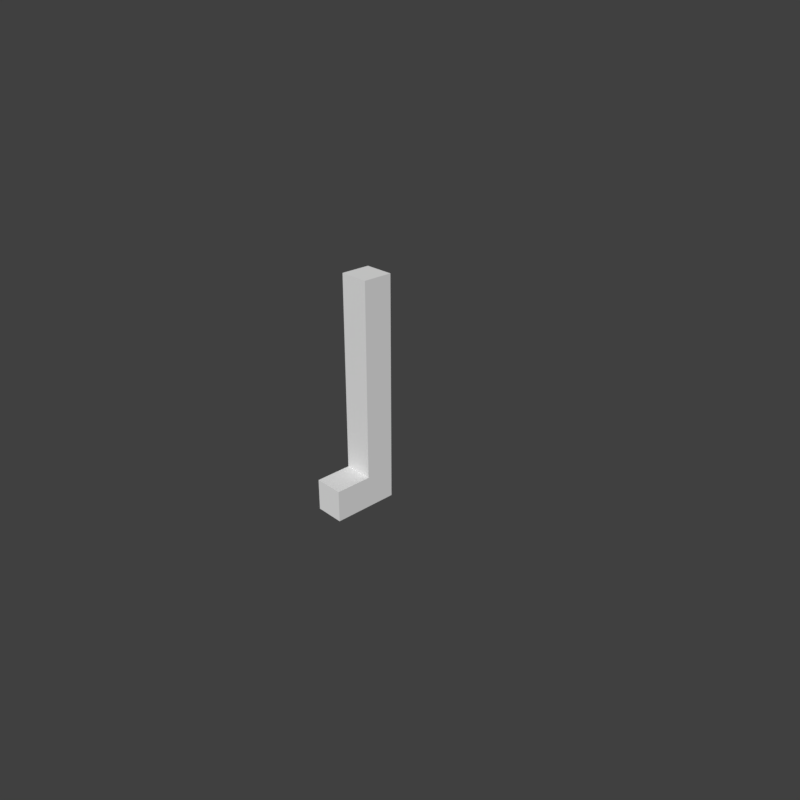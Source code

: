# Source: leg.blend  (saved by Blender 2.82.7; exported with 4.5.12 LTS)
import bpy
from mathutils import Matrix  # noqa: F401  (used for matrix-valued properties, if any)

bpy.ops.wm.read_factory_settings(use_empty=True)
scene = bpy.context.scene
scene.name = 'Scene'

# ---- collections
col_collection_1 = bpy.data.collections.new('Collection 1'); scene.collection.children.link(col_collection_1)

# ---- materials (node trees are filled in below, after node groups)
mat_material = bpy.data.materials.new('Material')
mat_material.alpha_threshold = 0.0
mat_material.use_transparent_shadow = False
mat_material.roughness = 0.5
mat_material.line_color = (0.0, 0.0, 0.0, 1.0)

# ---- material node trees

# ---- world
world_world = bpy.data.worlds.new('World'); scene.world = world_world
world_world.color = (0.05088, 0.05088, 0.05088)
world_world.use_sun_shadow = False
world_world.sun_shadow_jitter_overblur = 0.0
world_world.cycles.sampling_method = 'MANUAL'

# ---- cameras
cam_camera = bpy.data.cameras.new('Camera')
cam_camera.clip_end = 100.0
cam_camera.lens = 35.0
cam_camera.sensor_width = 32.0
cam_camera.sensor_height = 18.0
cam_camera.ortho_scale = 7.314
cam_camera.dof.focus_distance = 0.0
cam_camera.dof.aperture_fstop = 128.0

# ---- meshes
me_cube = bpy.data.meshes.new('Cube')
me_cube.from_pydata([(0.2, 0.2, -1.0), (0.2, -0.2, -1.0), (-0.2, -0.2, -1.0), (-0.2, 0.2, -1.0), (0.2, 0.2, 2.085), (0.2, -0.2, 2.085), (-0.2, -0.2, 2.085), (-0.2, 0.2, 2.085), (0.2, 0.2, -0.5646), (0.2, -0.2, -0.5646), (-0.2, -0.2, -0.5646), (-0.2, 0.2, -0.5646), (0.2, -0.7, -1.0), (-0.2, -0.7, -1.0), (0.2, -0.7, -0.5646), (-0.2, -0.7, -0.5646), (0.2, 0.2, -0.3238), (0.2, 0.2, -0.08292), (0.2, 0.2, 0.1579), (0.2, 0.2, 0.3988), (0.2, 0.2, 0.6396), (0.2, 0.2, 0.8804), (0.2, 0.2, 1.121), (0.2, 0.2, 1.362), (0.2, 0.2, 1.603), (0.2, 0.2, 1.844), (0.2, -0.2, -0.3238), (0.2, -0.2, -0.08292), (0.2, -0.2, 0.1579), (0.2, -0.2, 0.3988), (0.2, -0.2, 0.6396), (0.2, -0.2, 0.8804), (0.2, -0.2, 1.121), (0.2, -0.2, 1.362), (0.2, -0.2, 1.603), (0.2, -0.2, 1.844), (-0.2, -0.2, -0.3238), (-0.2, -0.2, -0.08292), (-0.2, -0.2, 0.1579), (-0.2, -0.2, 0.3988), (-0.2, -0.2, 0.6396), (-0.2, -0.2, 0.8804), (-0.2, -0.2, 1.121), (-0.2, -0.2, 1.362), (-0.2, -0.2, 1.603), (-0.2, -0.2, 1.844), (-0.2, 0.2, -0.3238), (-0.2, 0.2, -0.08292), (-0.2, 0.2, 0.1579), (-0.2, 0.2, 0.3988), (-0.2, 0.2, 0.6396), (-0.2, 0.2, 0.8804), (-0.2, 0.2, 1.121), (-0.2, 0.2, 1.362), (-0.2, 0.2, 1.603), (-0.2, 0.2, 1.844), (0.2, -0.2833, -0.5646), (0.2, -0.3667, -0.5646), (0.2, -0.45, -0.5646), (0.2, -0.5333, -0.5646), (0.2, -0.6167, -0.5646), (0.2, -0.6167, -1.0), (0.2, -0.5333, -1.0), (0.2, -0.45, -1.0), (0.2, -0.3667, -1.0), (0.2, -0.2833, -1.0), (-0.2, -0.2833, -0.5646), (-0.2, -0.3667, -0.5646), (-0.2, -0.45, -0.5646), (-0.2, -0.5333, -0.5646), (-0.2, -0.6167, -0.5646), (-0.2, -0.6167, -1.0), (-0.2, -0.5333, -1.0), (-0.2, -0.45, -1.0), (-0.2, -0.3667, -1.0), (-0.2, -0.2833, -1.0), (0.2, 0.2, -0.8911), (0.2, 0.2, -0.7823), (0.2, 0.2, -0.6734), (0.2, -0.2, -0.8911), (0.2, -0.2, -0.7823), (0.2, -0.2, -0.6734), (-0.2, -0.2, -0.8911), (-0.2, -0.2, -0.7823), (-0.2, -0.2, -0.6734), (-0.2, 0.2, -0.8911), (-0.2, 0.2, -0.7823), (-0.2, 0.2, -0.6734), (0.2, -0.7, -0.8911), (0.2, -0.7, -0.7823), (0.2, -0.7, -0.6734), (-0.2, -0.7, -0.8911), (-0.2, -0.7, -0.7823), (-0.2, -0.7, -0.6734), (-0.2, -0.2833, -0.8911), (-0.2, -0.2833, -0.7823), (-0.2, -0.2833, -0.6734), (-0.2, -0.3667, -0.8911), (-0.2, -0.3667, -0.7823), (-0.2, -0.3667, -0.6734), (-0.2, -0.45, -0.8911), (-0.2, -0.45, -0.7823), (-0.2, -0.45, -0.6734), (-0.2, -0.5333, -0.8911), (-0.2, -0.5333, -0.7823), (-0.2, -0.5333, -0.6734), (-0.2, -0.6167, -0.8911), (-0.2, -0.6167, -0.7823), (-0.2, -0.6167, -0.6734), (0.2, -0.2833, -0.6734), (0.2, -0.2833, -0.7823), (0.2, -0.2833, -0.8911), (0.2, -0.3667, -0.6734), (0.2, -0.3667, -0.7823), (0.2, -0.3667, -0.8911), (0.2, -0.45, -0.6734), (0.2, -0.45, -0.7823), (0.2, -0.45, -0.8911), (0.2, -0.5333, -0.6734), (0.2, -0.5333, -0.7823), (0.2, -0.5333, -0.8911), (0.2, -0.6167, -0.6734), (0.2, -0.6167, -0.7823), (0.2, -0.6167, -0.8911)], [], [(0, 1, 2, 3), (4, 7, 6, 5), (25, 4, 5, 35), (35, 5, 6, 45), (45, 6, 7, 55), (76, 0, 3, 85), (16, 8, 11, 46), (84, 10, 11, 87), (121, 60, 14, 90), (78, 8, 9, 81), (90, 14, 15, 93), (60, 70, 15, 14), (71, 61, 12, 13), (106, 71, 13, 91), (4, 25, 55, 7), (25, 24, 54, 55), (24, 23, 53, 54), (23, 22, 52, 53), (22, 21, 51, 52), (21, 20, 50, 51), (20, 19, 49, 50), (19, 18, 48, 49), (18, 17, 47, 48), (17, 16, 46, 47), (10, 36, 46, 11), (36, 37, 47, 46), (37, 38, 48, 47), (38, 39, 49, 48), (39, 40, 50, 49), (40, 41, 51, 50), (41, 42, 52, 51), (42, 43, 53, 52), (43, 44, 54, 53), (44, 45, 55, 54), (9, 26, 36, 10), (26, 27, 37, 36), (27, 28, 38, 37), (28, 29, 39, 38), (29, 30, 40, 39), (30, 31, 41, 40), (31, 32, 42, 41), (32, 33, 43, 42), (33, 34, 44, 43), (34, 35, 45, 44), (8, 16, 26, 9), (16, 17, 27, 26), (17, 18, 28, 27), (18, 19, 29, 28), (19, 20, 30, 29), (20, 21, 31, 30), (21, 22, 32, 31), (22, 23, 33, 32), (23, 24, 34, 33), (24, 25, 35, 34), (82, 2, 75, 94), (94, 75, 74, 97), (97, 74, 73, 100), (100, 73, 72, 103), (103, 72, 71, 106), (2, 1, 65, 75), (75, 65, 64, 74), (74, 64, 63, 73), (73, 63, 62, 72), (72, 62, 61, 71), (9, 10, 66, 56), (56, 66, 67, 57), (57, 67, 68, 58), (58, 68, 69, 59), (59, 69, 70, 60), (81, 9, 56, 109), (109, 56, 57, 112), (112, 57, 58, 115), (115, 58, 59, 118), (118, 59, 60, 121), (62, 120, 123, 61), (120, 119, 122, 123), (119, 118, 121, 122), (63, 117, 120, 62), (117, 116, 119, 120), (116, 115, 118, 119), (64, 114, 117, 63), (114, 113, 116, 117), (113, 112, 115, 116), (65, 111, 114, 64), (111, 110, 113, 114), (110, 109, 112, 113), (1, 79, 111, 65), (79, 80, 110, 111), (80, 81, 109, 110), (69, 105, 108, 70), (105, 104, 107, 108), (104, 103, 106, 107), (68, 102, 105, 69), (102, 101, 104, 105), (101, 100, 103, 104), (67, 99, 102, 68), (99, 98, 101, 102), (98, 97, 100, 101), (66, 96, 99, 67), (96, 95, 98, 99), (95, 94, 97, 98), (10, 84, 96, 66), (84, 83, 95, 96), (83, 82, 94, 95), (70, 108, 93, 15), (108, 107, 92, 93), (107, 106, 91, 92), (12, 88, 91, 13), (88, 89, 92, 91), (89, 90, 93, 92), (0, 76, 79, 1), (76, 77, 80, 79), (77, 78, 81, 80), (61, 123, 88, 12), (123, 122, 89, 88), (122, 121, 90, 89), (2, 82, 85, 3), (82, 83, 86, 85), (83, 84, 87, 86), (8, 78, 87, 11), (78, 77, 86, 87), (77, 76, 85, 86)])
me_cube.materials.append(mat_material)
me_cube.use_remesh_preserve_volume = False
me_cube.use_remesh_preserve_attributes = False
me_cube.use_mirror_vertex_groups = False
me_cube.update()
arm_armature_001 = bpy.data.armatures.new('Armature.001')  # bones are not reproduced

# ---- objects
ob_armature = bpy.data.objects.new('Armature', arm_armature_001)
ob_cube = bpy.data.objects.new('Cube', me_cube)
ob_camera = bpy.data.objects.new('Camera', cam_camera)

# ---- transforms, parenting, visibility, modifiers, constraints
ob_armature.location = (0.0, 0.0, 0.0)
ob_armature.show_in_front = True
ob_armature.lineart.crease_threshold = 0.0
ob_cube.parent = ob_armature
ob_cube.location = (0.0, 0.0, 0.0)
ob_cube.lock_rotations_4d = False
ob_cube.empty_display_type = 'ARROWS'
ob_cube.lineart.crease_threshold = 0.0
_vg = ob_cube.vertex_groups.new(name='Upper.Leg')
for _i, _w in zip([4, 5, 6, 7, 18, 19, 20, 21, 22, 23, 24, 25, 28, 29, 30, 31, 32, 33, 34, 35, 38, 39, 40, 41, 42, 43, 44, 45, 48, 49, 50, 51, 52, 53, 54, 55], [1.0, 1.0, 1.0, 1.0, 0.02907, 0.182, 0.8168, 0.9596, 0.9912, 0.9981, 0.9996, 0.9999, 0.02098, 0.1695, 0.8315, 0.9653, 0.9927, 0.9985, 0.9997, 0.9999, 0.02098, 0.1695, 0.8315, 0.9653, 0.9927, 0.9985, 0.9997, 0.9999, 0.02907, 0.182, 0.8168, 0.9596, 0.9912, 0.9981, 0.9996, 0.9999]): _vg.add([_i], _w, 'REPLACE')
_vg = ob_cube.vertex_groups.new(name='Lower.Leg')
for _i, _w in zip([0, 1, 2, 3, 8, 9, 10, 11, 16, 17, 18, 19, 20, 21, 26, 27, 28, 29, 30, 31, 36, 37, 38, 39, 40, 41, 46, 47, 48, 49, 50, 51, 56, 57, 58, 65, 66, 67, 68, 75, 76, 77, 78, 79, 80, 81, 82, 83, 84, 85, 86, 87, 94, 95, 96, 99, 109, 110, 111, 112], [0.4668, 0.06581, 0.06497, 0.4657, 0.8693, 0.2341, 0.2386, 0.8696, 0.9615, 0.982, 0.958, 0.8174, 0.1831, 0.03077, 0.842, 0.961, 0.9583, 0.8293, 0.1683, 0.01939, 0.8428, 0.9611, 0.9583, 0.8293, 0.1683, 0.01939, 0.9616, 0.982, 0.958, 0.8174, 0.1831, 0.03077, 0.1215, 0.06341, 0.01659, 0.02609, 0.1236, 0.06439, 0.01754, 0.02532, 0.5019, 0.5713, 0.7703, 0.06413, 0.0723, 0.123, 0.06397, 0.07268, 0.1245, 0.5015, 0.5712, 0.7704, 0.02249, 0.03185, 0.07036, 0.02724, 0.06944, 0.0313, 0.02263, 0.02623]): _vg.add([_i], _w, 'REPLACE')
_vg = ob_cube.vertex_groups.new(name='Foot')
for _i, _w in zip([0, 1, 2, 3, 8, 9, 10, 11, 12, 13, 14, 15, 16, 26, 27, 36, 37, 46, 56, 57, 58, 59, 60, 61, 62, 63, 64, 65, 66, 67, 68, 69, 70, 71, 72, 73, 74, 75, 76, 77, 78, 79, 80, 81, 82, 83, 84, 85, 86, 87, 88, 89, 90, 91, 92, 93, 94, 95, 96, 97, 98, 99, 100, 101, 102, 103, 104, 105, 106, 107, 108, 109, 110, 111, 112, 113, 114, 115, 116, 117, 118, 119, 120, 121, 122, 123], [0.5332, 0.9342, 0.935, 0.5343, 0.1303, 0.7655, 0.761, 0.13, 0.9968, 0.9968, 0.9939, 0.9937, 0.02343, 0.1563, 0.01279, 0.1555, 0.01252, 0.02325, 0.8783, 0.9365, 0.9667, 0.9823, 0.9902, 0.9954, 0.9926, 0.9873, 0.978, 0.9619, 0.8762, 0.9355, 0.9662, 0.982, 0.99, 0.9954, 0.9926, 0.9874, 0.9782, 0.9623, 0.4981, 0.4286, 0.2296, 0.9358, 0.9277, 0.8769, 0.936, 0.9273, 0.8754, 0.4985, 0.4287, 0.2295, 0.9975, 0.9976, 0.9963, 0.9975, 0.9976, 0.9962, 0.9637, 0.959, 0.9296, 0.9794, 0.9771, 0.9613, 0.9883, 0.9873, 0.979, 0.9933, 0.9929, 0.9886, 0.9961, 0.996, 0.9937, 0.9305, 0.9593, 0.9637, 0.9618, 0.9773, 0.9794, 0.9793, 0.9874, 0.9883, 0.9888, 0.993, 0.9933, 0.9938, 0.996, 0.9961]): _vg.add([_i], _w, 'REPLACE')
_m = ob_cube.modifiers.new('Armature', 'ARMATURE')
_m.object = ob_armature
ob_camera.location = (7.481, -6.508, 5.344)
ob_camera.rotation_euler = (1.109, 0.0, 0.8149)
ob_camera.lock_rotations_4d = False
ob_camera.empty_display_type = 'ARROWS'
ob_camera.color = (0.0, 0.0, 0.0, 0.0)
ob_camera.display_type = 'WIRE'
ob_camera.lineart.crease_threshold = 0.0

# ---- collection membership
col_collection_1.objects.link(ob_armature)
col_collection_1.objects.link(ob_cube)
col_collection_1.objects.link(ob_camera)

# ---- scene / render settings (as saved in the file)
scene.camera = ob_camera
scene.frame_start = 1; scene.frame_end = 20; scene.frame_set(4)
scene.render.engine = 'BLENDER_EEVEE_NEXT'
scene.render.resolution_x = 512
scene.render.resolution_y = 512
scene.render.resolution_percentage = 50
scene.render.dither_intensity = 0.0
scene.cycles.use_denoising = False
scene.cycles.samples = 128
scene.cycles.sampling_pattern = 'TABULATED_SOBOL'
scene.cycles.light_sampling_threshold = 0.0
scene.cycles.use_adaptive_sampling = False
scene.cycles.use_light_tree = False
scene.cycles.blur_glossy = 0.0
scene.cycles.sample_clamp_indirect = 0.0
scene.view_settings.view_transform = 'Standard'
bpy.context.view_layer.update()

# ---- added for rendering (the .blend has no usable light): sun
light_auto_sun = bpy.data.lights.new('AutoSun', 'SUN')
light_auto_sun.energy = 3.0
light_auto_sun.angle = 0.0523599
ob_auto_sun = bpy.data.objects.new('AutoSun', light_auto_sun)
scene.collection.objects.link(ob_auto_sun)
ob_auto_sun.rotation_euler = (0.872665, 0.174533, 0.523599)
bpy.context.view_layer.update()
